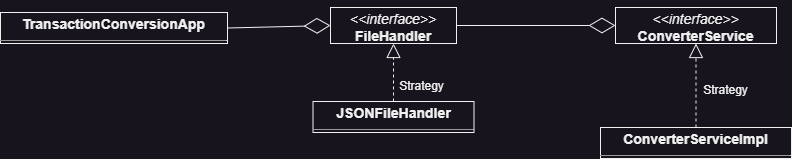

The diagram above was exported from draw.io. Its source (the exported page's mxGraphModel, read from the mxfile embedded in the PNG):
<mxGraphModel dx="1567" dy="516" grid="1" gridSize="10" guides="1" tooltips="1" connect="1" arrows="1" fold="1" page="0" pageScale="1" pageWidth="850" pageHeight="1100" background="none" math="0" shadow="0">
  <root>
    <mxCell id="0" />
    <mxCell id="1" parent="0" />
    <mxCell id="2" value="" style="group" vertex="1" connectable="0" parent="1">
      <mxGeometry x="-330" y="66" width="791" height="151" as="geometry" />
    </mxCell>
    <mxCell id="3" value="&lt;p style=&quot;margin:0px;margin-top:4px;text-align:center;&quot;&gt;&lt;b&gt;TransactionConversionApp&lt;/b&gt;&lt;/p&gt;&lt;hr size=&quot;1&quot;/&gt;" style="verticalAlign=top;align=left;overflow=fill;fontSize=14;fontFamily=Helvetica;html=1;rounded=0;shadow=0;comic=0;labelBackgroundColor=none;strokeWidth=1;" vertex="1" parent="2">
      <mxGeometry y="5" width="227" height="31" as="geometry" />
    </mxCell>
    <mxCell id="4" value="" style="group" vertex="1" connectable="0" parent="2">
      <mxGeometry x="600" width="191" height="151" as="geometry" />
    </mxCell>
    <mxCell id="5" value="&lt;p style=&quot;margin:0px;margin-top:4px;text-align:center;&quot;&gt;&lt;i&gt;&amp;lt;&amp;lt;interface&amp;gt;&amp;gt;&lt;/i&gt;&lt;br/&gt;&lt;b&gt;ConverterService&lt;/b&gt;&lt;/p&gt;&lt;hr size=&quot;1&quot;/&gt;" style="verticalAlign=top;align=left;overflow=fill;fontSize=14;fontFamily=Helvetica;html=1;rounded=0;shadow=0;comic=0;labelBackgroundColor=none;strokeWidth=1;" vertex="1" parent="4">
      <mxGeometry x="15" width="161" height="36" as="geometry" />
    </mxCell>
    <mxCell id="6" value="&lt;p style=&quot;margin:0px;margin-top:4px;text-align:center;&quot;&gt;&lt;b&gt;ConverterServiceImpl&lt;/b&gt;&lt;/p&gt;&lt;hr size=&quot;1&quot;/&gt;" style="verticalAlign=top;align=left;overflow=fill;fontSize=14;fontFamily=Helvetica;html=1;rounded=0;shadow=0;comic=0;labelBackgroundColor=none;strokeWidth=1;" vertex="1" parent="4">
      <mxGeometry y="120" width="191" height="31" as="geometry" />
    </mxCell>
    <mxCell id="7" value="" style="endArrow=block;dashed=1;endFill=0;endSize=12;html=1;rounded=0;entryX=0.5;entryY=1;entryDx=0;entryDy=0;exitX=0.5;exitY=0;exitDx=0;exitDy=0;" edge="1" parent="4" source="6" target="5">
      <mxGeometry width="160" relative="1" as="geometry">
        <mxPoint x="95" y="104.5" as="sourcePoint" />
        <mxPoint x="95" y="46.5" as="targetPoint" />
      </mxGeometry>
    </mxCell>
    <mxCell id="8" value="Strategy" style="text;html=1;align=center;verticalAlign=middle;resizable=0;points=[];autosize=1;strokeColor=none;fillColor=none;" vertex="1" parent="4">
      <mxGeometry x="90" y="68" width="70" height="30" as="geometry" />
    </mxCell>
    <mxCell id="9" value="" style="group" vertex="1" connectable="0" parent="2">
      <mxGeometry x="312.5" width="161" height="125" as="geometry" />
    </mxCell>
    <mxCell id="10" value="&lt;p style=&quot;margin:0px;margin-top:4px;text-align:center;&quot;&gt;&lt;i&gt;&amp;lt;&amp;lt;interface&amp;gt;&amp;gt;&lt;/i&gt;&lt;br/&gt;&lt;b&gt;FileHandler&lt;/b&gt;&lt;/p&gt;&lt;hr size=&quot;1&quot;/&gt;" style="verticalAlign=top;align=left;overflow=fill;fontSize=14;fontFamily=Helvetica;html=1;rounded=0;shadow=0;comic=0;labelBackgroundColor=none;strokeWidth=1;container=0;" vertex="1" parent="9">
      <mxGeometry x="17.5" width="126" height="36" as="geometry" />
    </mxCell>
    <mxCell id="11" value="&lt;p style=&quot;margin:0px;margin-top:4px;text-align:center;&quot;&gt;&lt;b&gt;JSONFileHandler&lt;/b&gt;&lt;/p&gt;&lt;hr size=&quot;1&quot;/&gt;" style="verticalAlign=top;align=left;overflow=fill;fontSize=14;fontFamily=Helvetica;html=1;rounded=0;shadow=0;comic=0;labelBackgroundColor=none;strokeWidth=1;container=0;" vertex="1" parent="9">
      <mxGeometry y="94" width="161" height="31" as="geometry" />
    </mxCell>
    <mxCell id="12" value="" style="endArrow=block;dashed=1;endFill=0;endSize=12;html=1;rounded=0;entryX=0.5;entryY=1;entryDx=0;entryDy=0;exitX=0.5;exitY=0;exitDx=0;exitDy=0;" edge="1" parent="9" source="11" target="10">
      <mxGeometry width="160" relative="1" as="geometry">
        <mxPoint x="27.5" y="84" as="sourcePoint" />
        <mxPoint x="187.5" y="84" as="targetPoint" />
      </mxGeometry>
    </mxCell>
    <mxCell id="13" value="Strategy" style="text;html=1;align=center;verticalAlign=middle;resizable=0;points=[];autosize=1;strokeColor=none;fillColor=none;container=0;" vertex="1" parent="9">
      <mxGeometry x="73.5" y="64" width="70" height="30" as="geometry" />
    </mxCell>
    <mxCell id="14" value="" style="endArrow=diamondThin;endFill=0;endSize=24;html=1;rounded=0;entryX=0;entryY=0.5;entryDx=0;entryDy=0;exitX=1;exitY=0.5;exitDx=0;exitDy=0;" edge="1" parent="2" source="3" target="10">
      <mxGeometry width="160" relative="1" as="geometry">
        <mxPoint x="70" y="84" as="sourcePoint" />
        <mxPoint x="230" y="84" as="targetPoint" />
      </mxGeometry>
    </mxCell>
    <mxCell id="15" value="" style="endArrow=diamondThin;endFill=0;endSize=24;html=1;rounded=0;entryX=0;entryY=0.5;entryDx=0;entryDy=0;exitX=1;exitY=0.5;exitDx=0;exitDy=0;" edge="1" parent="2" source="10" target="5">
      <mxGeometry width="160" relative="1" as="geometry">
        <mxPoint x="370" y="-76" as="sourcePoint" />
        <mxPoint x="473" y="-79" as="targetPoint" />
      </mxGeometry>
    </mxCell>
  </root>
</mxGraphModel>